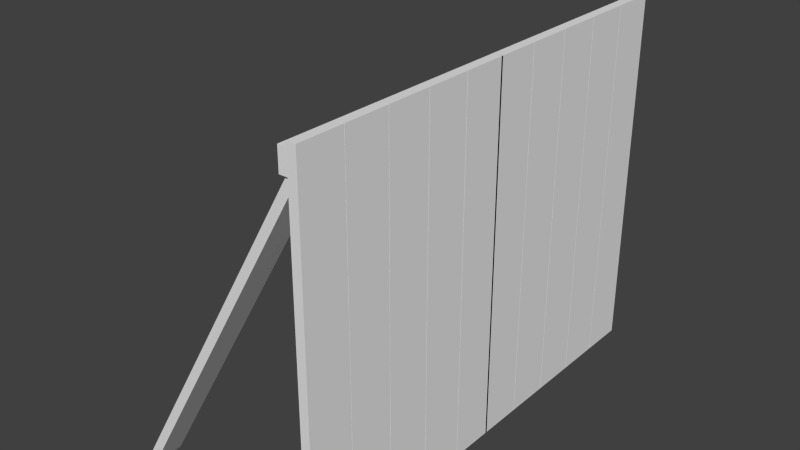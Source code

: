 # Source: Valla.blend  (saved by Blender 2.73.0; exported with 4.5.12 LTS)
import bpy
from mathutils import Matrix  # noqa: F401  (used for matrix-valued properties, if any)

bpy.ops.wm.read_factory_settings(use_empty=True)
scene = bpy.context.scene
scene.name = 'Scene'

# ---- collections
col_collection_1 = bpy.data.collections.new('Collection 1'); scene.collection.children.link(col_collection_1)

# ---- materials (node trees are filled in below, after node groups)
mat_materialvalla = bpy.data.materials.new('Materialvalla')
mat_materialvalla.alpha_threshold = 0.0
mat_materialvalla.use_transparent_shadow = False
mat_materialvalla.roughness = 0.5
mat_materialvalla.specular_intensity = 0.0
mat_materialvalla.line_color = (0.0, 0.0, 0.0, 1.0)

# ---- material node trees

# ---- world
world_world = bpy.data.worlds.new('World'); scene.world = world_world
world_world.color = (0.05088, 0.05088, 0.05088)
world_world.use_sun_shadow = False
world_world.sun_shadow_jitter_overblur = 0.0
world_world.cycles.sampling_method = 'MANUAL'
world_world.cycles.sample_map_resolution = 256

# ---- meshes
me_cube = bpy.data.meshes.new('Cube')
me_cube.from_pydata([(-4.465, 0.1116, 1.35), (-4.465, 0.1116, 1.2), (-4.284, 0.04394, 1.2), (-4.284, 0.04394, 1.35), (-0.2389, 7.362, 1.35), (-0.2389, 7.362, 1.2), (-0.05766, 7.294, 1.2), (-0.05766, 7.294, 1.35), (-4.465, 0.1116, -0.9621), (-4.465, 0.1116, -1.112), (-4.284, 0.04394, -1.112), (-4.284, 0.04394, -0.9621), (-0.2389, 7.362, -0.9621), (-0.2389, 7.362, -1.112), (-0.05766, 7.294, -1.112), (-0.05766, 7.294, -0.9621), (-0.3155, 7.881, 1.366), (-0.3155, 7.401, 1.366), (-0.1155, 7.401, 1.366), (-0.1155, 7.881, 1.366), (-0.3155, 7.881, -1.134), (-0.3155, 7.401, -1.134), (-0.1155, 7.401, -1.134), (-0.1155, 7.881, -1.134), (-0.3155, 0.5454, 1.366), (-0.3155, 0.06536, 1.366), (-0.1155, 0.06536, 1.366), (-0.1155, 0.5454, 1.366), (-0.3155, 0.5454, -1.134), (-0.3155, 0.06536, -1.134), (-0.1155, 0.06536, -1.134), (-0.1155, 0.5454, -1.134), (-0.3155, 7.003, 0.9746), (-0.3155, 6.653, 1.077), (-0.1155, 6.653, 1.077), (-0.1155, 7.003, 0.9746), (-0.3155, 1.518, -0.8452), (-0.3155, 1.168, -0.7424), (-0.1155, 1.168, -0.7424), (-0.1155, 1.518, -0.8452), (0.1, -2.186e-08, -0.125), (0.1, 2.186e-08, 0.125), (-0.1, 2.186e-08, 0.125), (-0.1, -2.186e-08, -0.125), (0.1, 8.0, -0.125), (0.1, 8.0, 0.125), (-0.1, 8.0, 0.125), (-0.1, 8.0, -0.125), (0.1, -6.6e-08, -0.3775), (0.1, -2.229e-08, -0.1275), (-0.1, -2.229e-08, -0.1275), (-0.1, -6.6e-08, -0.3775), (0.1, 8.0, -0.3775), (0.1, 8.0, -0.1275), (-0.1, 8.0, -0.1275), (-0.1, 8.0, -0.3775), (0.1, -1.102e-07, -0.63), (0.1, -6.644e-08, -0.38), (-0.1, -6.644e-08, -0.38), (-0.1, -1.102e-07, -0.63), (0.1, 8.0, -0.63), (0.1, 8.0, -0.38), (-0.1, 8.0, -0.38), (-0.1, 8.0, -0.63), (0.1, -1.543e-07, -0.8825), (0.1, -1.106e-07, -0.6325), (-0.1, -1.106e-07, -0.6325), (-0.1, -1.543e-07, -0.8825), (0.1, 8.0, -0.8825), (0.1, 8.0, -0.6325), (-0.1, 8.0, -0.6325), (-0.1, 8.0, -0.8825), (0.1, -1.984e-07, -1.135), (0.1, -1.547e-07, -0.885), (-0.1, -1.547e-07, -0.885), (-0.1, -1.984e-07, -1.135), (0.1, 8.0, -1.135), (0.1, 8.0, -0.885), (-0.1, 8.0, -0.885), (-0.1, 8.0, -1.135), (0.1, 1.967e-07, 1.125), (0.1, 2.404e-07, 1.375), (-0.1, 2.404e-07, 1.375), (-0.1, 1.967e-07, 1.125), (0.1, 8.0, 1.125), (0.1, 8.0, 1.375), (-0.1, 8.0, 1.375), (-0.1, 8.0, 1.125), (0.1, 1.526e-07, 0.8725), (0.1, 1.963e-07, 1.122), (-0.1, 1.963e-07, 1.122), (-0.1, 1.526e-07, 0.8725), (0.1, 8.0, 0.8725), (0.1, 8.0, 1.122), (-0.1, 8.0, 1.122), (-0.1, 8.0, 0.8725), (0.1, 1.084e-07, 0.62), (0.1, 1.521e-07, 0.87), (-0.1, 1.521e-07, 0.87), (-0.1, 1.084e-07, 0.62), (0.1, 8.0, 0.62), (0.1, 8.0, 0.87), (-0.1, 8.0, 0.87), (-0.1, 8.0, 0.62), (0.1, 6.426e-08, 0.3675), (0.1, 1.08e-07, 0.6175), (-0.1, 1.08e-07, 0.6175), (-0.1, 6.426e-08, 0.3675), (0.1, 8.0, 0.3675), (0.1, 8.0, 0.6175), (-0.1, 8.0, 0.6175), (-0.1, 8.0, 0.3675), (0.1, 2.011e-08, 0.115), (0.1, 6.382e-08, 0.365), (-0.1, 6.382e-08, 0.365), (-0.1, 2.011e-08, 0.115), (0.1, 8.0, 0.115), (0.1, 8.0, 0.365), (-0.1, 8.0, 0.365), (-0.1, 8.0, 0.115)], [], [(4, 5, 1, 0), (5, 6, 2, 1), (6, 7, 3, 2), (7, 4, 0, 3), (0, 1, 2, 3), (7, 6, 5, 4), (12, 13, 9, 8), (13, 14, 10, 9), (14, 15, 11, 10), (15, 12, 8, 11), (8, 9, 10, 11), (15, 14, 13, 12), (20, 21, 17, 16), (21, 22, 18, 17), (22, 23, 19, 18), (23, 20, 16, 19), (16, 17, 18, 19), (23, 22, 21, 20), (28, 29, 25, 24), (29, 30, 26, 25), (30, 31, 27, 26), (31, 28, 24, 27), (24, 25, 26, 27), (31, 30, 29, 28), (36, 37, 33, 32), (37, 38, 34, 33), (38, 39, 35, 34), (39, 36, 32, 35), (32, 33, 34, 35), (39, 38, 37, 36), (40, 41, 42, 43), (44, 47, 46, 45), (40, 44, 45, 41), (41, 45, 46, 42), (42, 46, 47, 43), (44, 40, 43, 47), (48, 49, 50, 51), (52, 55, 54, 53), (48, 52, 53, 49), (49, 53, 54, 50), (50, 54, 55, 51), (52, 48, 51, 55), (56, 57, 58, 59), (60, 63, 62, 61), (56, 60, 61, 57), (57, 61, 62, 58), (58, 62, 63, 59), (60, 56, 59, 63), (64, 65, 66, 67), (68, 71, 70, 69), (64, 68, 69, 65), (65, 69, 70, 66), (66, 70, 71, 67), (68, 64, 67, 71), (72, 73, 74, 75), (76, 79, 78, 77), (72, 76, 77, 73), (73, 77, 78, 74), (74, 78, 79, 75), (76, 72, 75, 79), (80, 81, 82, 83), (84, 87, 86, 85), (80, 84, 85, 81), (81, 85, 86, 82), (82, 86, 87, 83), (84, 80, 83, 87), (88, 89, 90, 91), (92, 95, 94, 93), (88, 92, 93, 89), (89, 93, 94, 90), (90, 94, 95, 91), (92, 88, 91, 95), (96, 97, 98, 99), (100, 103, 102, 101), (96, 100, 101, 97), (97, 101, 102, 98), (98, 102, 103, 99), (100, 96, 99, 103), (104, 105, 106, 107), (108, 111, 110, 109), (104, 108, 109, 105), (105, 109, 110, 106), (106, 110, 111, 107), (108, 104, 107, 111), (112, 113, 114, 115), (116, 119, 118, 117), (112, 116, 117, 113), (113, 117, 118, 114), (114, 118, 119, 115), (116, 112, 115, 119)])
_uv = me_cube.uv_layers.new(name='UVMap')
_uv.uv.foreach_set('vector', [0.5, 0.6667, 1.0, 0.6667, 1.0, 0.0, 0.5, 0.0, 0.5, 0.6667, 1.0, 0.6667, 1.0, 0.0, 0.5, 0.0, 0.5, 0.6667, 0.0, 0.6667, 0.0, 0.0, 0.5, 0.0, 0.5, 0.6667, 0.0, 0.6667, 0.0, 0.0, 0.5, 0.0, 0.5, 0.3333, 0.5, 1.0, 1.0, 1.0, 1.0, 0.3333, 0.5, 0.3333, 0.5, 1.0, 0.0, 1.0, 0.0, 0.3333, 0.5, 0.6667, 1.0, 0.6667, 1.0, 0.0, 0.5, 0.0, 0.5, 0.6667, 1.0, 0.6667, 1.0, 0.0, 0.5, 0.0, 0.5, 0.6667, 0.0, 0.6667, 0.0, 0.0, 0.5, 0.0, 0.5, 0.6667, 0.0, 0.6667, 0.0, 0.0, 0.5, 0.0, 0.5, 0.3333, 0.5, 1.0, 1.0, 1.0, 1.0, 0.3333, 0.5, 0.3333, 0.5, 1.0, 0.0, 1.0, 0.0, 0.3333, 0.5, 0.6667, 1.0, 0.6667, 1.0, 0.0, 0.5, 0.0, 0.5, 0.6667, 1.0, 0.6667, 1.0, 0.0, 0.5, 0.0, 0.5, 0.6667, 0.0, 0.6667, 0.0, 0.0, 0.5, 0.0, 0.5, 0.6667, 0.0, 0.6667, 0.0, 0.0, 0.5, 0.0, 0.5, 0.3333, 0.5, 1.0, 1.0, 1.0, 1.0, 0.3333, 0.5, 0.3333, 0.5, 1.0, 0.0, 1.0, 0.0, 0.3333, 0.5, 0.6667, 1.0, 0.6667, 1.0, 0.0, 0.5, 0.0, 0.5, 0.6667, 1.0, 0.6667, 1.0, 0.0, 0.5, 0.0, 0.5, 0.6667, 0.0, 0.6667, 0.0, 0.0, 0.5, 0.0, 0.5, 0.6667, 0.0, 0.6667, 0.0, 0.0, 0.5, 0.0, 0.5, 0.3333, 0.5, 1.0, 1.0, 1.0, 1.0, 0.3333, 0.5, 0.3333, 0.5, 1.0, 0.0, 1.0, 0.0, 0.3333, 0.5, 0.6667, 1.0, 0.6667, 1.0, 0.0, 0.5, 0.0, 0.5, 0.6667, 1.0, 0.6667, 1.0, 0.0, 0.5, 0.0, 0.5, 0.6667, 0.0, 0.6667, 0.0, 0.0, 0.5, 0.0, 0.5, 0.6667, 0.0, 0.6667, 0.0, 0.0, 0.5, 0.0, 0.5, 0.3333, 0.5, 1.0, 1.0, 1.0, 1.0, 0.3333, 0.5, 0.3333, 0.5, 1.0, 0.0, 1.0, 0.0, 0.3333, 0.6, 0.625, 0.6, 0.375, 0.4, 0.375, 0.4, 0.625, 0.6, 0.625, 0.4, 0.625, 0.4, 0.375, 0.6, 0.375, 1.0, 0.5, 1.0, 1.0, 0.0, 1.0, 3.576e-07, 0.5, 0.6, 0.5, 0.6, 1.0, 0.4, 1.0, 0.4, 0.5, 4.768e-07, 0.5, 4.768e-07, 1.0, 1.0, 1.0, 1.0, 0.5, 0.6, 0.5, 0.6, 0.0, 0.4, 0.0, 0.4, 0.5, 0.6, 0.625, 0.6, 0.375, 0.4, 0.375, 0.4, 0.625, 0.6, 0.625, 0.4, 0.625, 0.4, 0.375, 0.6, 0.375, 1.0, 0.5, 1.0, 1.0, 0.0, 1.0, 3.576e-07, 0.5, 0.6, 0.5, 0.6, 1.0, 0.4, 1.0, 0.4, 0.5, 4.768e-07, 0.5, 4.768e-07, 1.0, 1.0, 1.0, 1.0, 0.5, 0.6, 0.5, 0.6, 0.0, 0.4, 0.0, 0.4, 0.5, 0.6, 0.625, 0.6, 0.375, 0.4, 0.375, 0.4, 0.625, 0.6, 0.625, 0.4, 0.625, 0.4, 0.375, 0.6, 0.375, 1.0, 0.5, 1.0, 1.0, 0.0, 1.0, 3.576e-07, 0.5, 0.6, 0.5, 0.6, 1.0, 0.4, 1.0, 0.4, 0.5, 4.768e-07, 0.5, 4.768e-07, 1.0, 1.0, 1.0, 1.0, 0.5, 0.6, 0.5, 0.6, 0.0, 0.4, 0.0, 0.4, 0.5, 0.6, 0.625, 0.6, 0.375, 0.4, 0.375, 0.4, 0.625, 0.6, 0.625, 0.4, 0.625, 0.4, 0.375, 0.6, 0.375, 1.0, 0.5, 1.0, 1.0, 0.0, 1.0, 3.576e-07, 0.5, 0.6, 0.5, 0.6, 1.0, 0.4, 1.0, 0.4, 0.5, 4.768e-07, 0.5, 4.768e-07, 1.0, 1.0, 1.0, 1.0, 0.5, 0.6, 0.5, 0.6, 0.0, 0.4, 0.0, 0.4, 0.5, 0.6, 0.625, 0.6, 0.375, 0.4, 0.375, 0.4, 0.625, 0.6, 0.625, 0.4, 0.625, 0.4, 0.375, 0.6, 0.375, 1.0, 0.5, 1.0, 1.0, 0.0, 1.0, 3.576e-07, 0.5, 0.6, 0.5, 0.6, 1.0, 0.4, 1.0, 0.4, 0.5, 4.768e-07, 0.5, 4.768e-07, 1.0, 1.0, 1.0, 1.0, 0.5, 0.6, 0.5, 0.6, 0.0, 0.4, 0.0, 0.4, 0.5, 0.6, 0.625, 0.6, 0.375, 0.4, 0.375, 0.4, 0.625, 0.6, 0.625, 0.4, 0.625, 0.4, 0.375, 0.6, 0.375, 1.0, 0.5, 1.0, 1.0, 0.0, 1.0, 3.576e-07, 0.5, 0.6, 0.5, 0.6, 1.0, 0.4, 1.0, 0.4, 0.5, 4.768e-07, 0.5, 4.768e-07, 1.0, 1.0, 1.0, 1.0, 0.5, 0.6, 0.5, 0.6, 0.0, 0.4, 0.0, 0.4, 0.5, 0.6, 0.625, 0.6, 0.375, 0.4, 0.375, 0.4, 0.625, 0.6, 0.625, 0.4, 0.625, 0.4, 0.375, 0.6, 0.375, 1.0, 0.5, 1.0, 1.0, 0.0, 1.0, 3.576e-07, 0.5, 0.6, 0.5, 0.6, 1.0, 0.4, 1.0, 0.4, 0.5, 4.768e-07, 0.5, 4.768e-07, 1.0, 1.0, 1.0, 1.0, 0.5, 0.6, 0.5, 0.6, 0.0, 0.4, 0.0, 0.4, 0.5, 0.6, 0.625, 0.6, 0.375, 0.4, 0.375, 0.4, 0.625, 0.6, 0.625, 0.4, 0.625, 0.4, 0.375, 0.6, 0.375, 1.0, 0.5, 1.0, 1.0, 0.0, 1.0, 3.576e-07, 0.5, 0.6, 0.5, 0.6, 1.0, 0.4, 1.0, 0.4, 0.5, 4.768e-07, 0.5, 4.768e-07, 1.0, 1.0, 1.0, 1.0, 0.5, 0.6, 0.5, 0.6, 0.0, 0.4, 0.0, 0.4, 0.5, 0.6, 0.625, 0.6, 0.375, 0.4, 0.375, 0.4, 0.625, 0.6, 0.625, 0.4, 0.625, 0.4, 0.375, 0.6, 0.375, 1.0, 0.5, 1.0, 1.0, 0.0, 1.0, 3.576e-07, 0.5, 0.6, 0.5, 0.6, 1.0, 0.4, 1.0, 0.4, 0.5, 4.768e-07, 0.5, 4.768e-07, 1.0, 1.0, 1.0, 1.0, 0.5, 0.6, 0.5, 0.6, 0.0, 0.4, 0.0, 0.4, 0.5, 0.6, 0.625, 0.6, 0.375, 0.4, 0.375, 0.4, 0.625, 0.6, 0.625, 0.4, 0.625, 0.4, 0.375, 0.6, 0.375, 1.0, 0.5, 1.0, 1.0, 0.0, 1.0, 3.576e-07, 0.5, 0.6, 0.5, 0.6, 1.0, 0.4, 1.0, 0.4, 0.5, 4.768e-07, 0.5, 4.768e-07, 1.0, 1.0, 1.0, 1.0, 0.5, 0.6, 0.5, 0.6, 0.0, 0.4, 0.0, 0.4, 0.5])
me_cube.materials.append(mat_materialvalla)
me_cube.use_remesh_preserve_volume = False
me_cube.use_remesh_preserve_attributes = False
me_cube.use_mirror_vertex_groups = False
me_cube.update()

# ---- objects
ob_cube = bpy.data.objects.new('Cube', me_cube)

# ---- transforms, parenting, visibility, modifiers, constraints
ob_cube.location = (0.0, 0.0, 0.0)
ob_cube.rotation_euler = (1.571, 0.0, 0.0)
ob_cube.scale = (1.0, 1.0, 4.0)
ob_cube.lock_rotations_4d = False
ob_cube.empty_display_type = 'ARROWS'
ob_cube.lineart.crease_threshold = 0.0

# ---- collection membership
col_collection_1.objects.link(ob_cube)

# ---- scene / render settings (as saved in the file)
scene.frame_start = 1; scene.frame_end = 250; scene.frame_set(1)
scene.render.engine = 'BLENDER_EEVEE_NEXT'
scene.render.resolution_percentage = 50
scene.render.dither_intensity = 0.0
scene.cycles.use_denoising = False
scene.cycles.samples = 10
scene.cycles.sampling_pattern = 'TABULATED_SOBOL'
scene.cycles.light_sampling_threshold = 0.0
scene.cycles.use_adaptive_sampling = False
scene.cycles.use_light_tree = False
scene.cycles.blur_glossy = 0.0
scene.cycles.pixel_filter_type = 'GAUSSIAN'
scene.cycles.sample_clamp_indirect = 0.0
scene.view_settings.view_transform = 'Standard'
bpy.context.view_layer.update()

# ---- added for rendering (the .blend has no active camera and no usable light): camera, sun
cam_auto = bpy.data.cameras.new('AutoCamera')
cam_auto.lens = 50.0
cam_auto.sensor_width = 36.0
cam_auto.clip_end = 1000.0
ob_auto_camera = bpy.data.objects.new('AutoCamera', cam_auto)
scene.collection.objects.link(ob_auto_camera)
ob_auto_camera.location = (10.4237, -15.6075, 14.085)
ob_auto_camera.rotation_euler = (1.09748, -7.21219e-08, 0.694738)
scene.camera = ob_auto_camera
light_auto_sun = bpy.data.lights.new('AutoSun', 'SUN')
light_auto_sun.energy = 3.0
light_auto_sun.angle = 0.0523599
ob_auto_sun = bpy.data.objects.new('AutoSun', light_auto_sun)
scene.collection.objects.link(ob_auto_sun)
ob_auto_sun.rotation_euler = (0.872665, 0.174533, 0.523599)
bpy.context.view_layer.update()

